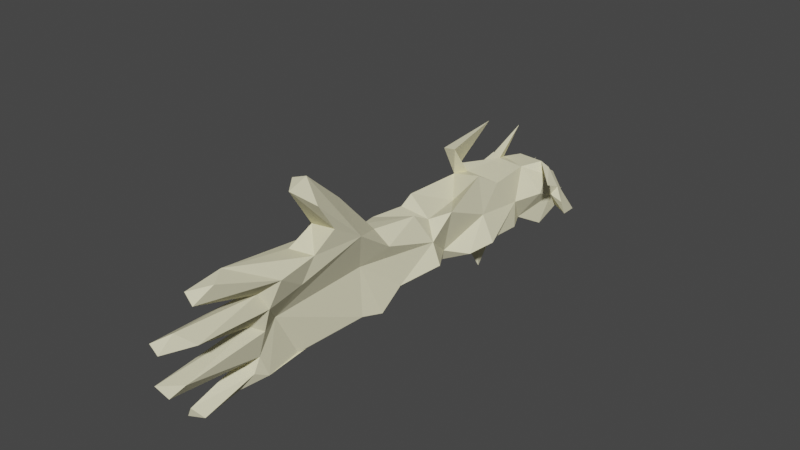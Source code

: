 # Source: nadepile.blend  (saved by Blender 3.4.6; exported with 4.5.12 LTS)
import bpy
from mathutils import Matrix  # noqa: F401  (used for matrix-valued properties, if any)

bpy.ops.wm.read_factory_settings(use_empty=True)
scene = bpy.context.scene
scene.name = 'Scene'

# ---- collections
col_collection = bpy.data.collections.new('Collection'); scene.collection.children.link(col_collection)

# ---- materials (node trees are filled in below, after node groups)
mat_material_001 = bpy.data.materials.new('Material.001')
mat_material_001.alpha_threshold = 0.0
mat_material_001.use_transparent_shadow = False
mat_material_001.diffuse_color = (0.8, 0.7606, 0.5268, 1.0)
mat_material_001.roughness = 0.5
mat_material_001.specular_intensity = 0.0
mat_material_001.line_color = (0.0, 0.0, 0.0, 1.0)
mat_material_002 = bpy.data.materials.new('Material.002')
mat_material_002.alpha_threshold = 0.0
mat_material_002.use_transparent_shadow = False
mat_material_002.roughness = 0.5
mat_material_002.line_color = (0.0, 0.0, 0.0, 1.0)

# ---- material node trees

# ---- world
world_world = bpy.data.worlds.new('World'); scene.world = world_world
world_world.use_nodes = True; world_world.node_tree.nodes.clear()
_N = world_world.node_tree.nodes; _L = world_world.node_tree.links
n0 = _N.new('ShaderNodeOutputWorld'); n0.name = 'World Output'; n0.location = (300, 300)
n1 = _N.new('ShaderNodeBackground'); n1.name = 'Background'; n1.location = (10, 300)
n1.inputs[0].default_value = (0.05088, 0.05088, 0.05088, 1.0)
_L.new(n1.outputs[0], n0.inputs[0])
n0.is_active_output = True
world_world.color = (0.05088, 0.05088, 0.05088)
world_world.use_sun_shadow = False
world_world.sun_shadow_jitter_overblur = 0.0

# ---- meshes
me_cube = bpy.data.meshes.new('Cube')
me_cube.from_pydata([(-11.71, -0.2914, -0.5829), (-11.66, -0.4112, 0.3361), (-11.17, -0.4579, -1.082), (-11.29, -0.7241, -0.7324), (-10.7, -0.5733, -0.358), (-10.94, 0.1385, -1.162), (-10.7, -0.5835, -1.863), (-11.11, -0.7743, -1.162), (-10.18, -0.7836, -1.777), (-9.331, -0.4936, -0.3821), (-8.346, 0.1603, -0.6895), (-8.47, -0.9968, -0.1608), (-6.716, -0.5718, -0.5277), (-6.105, -0.3407, -0.1179), (-5.401, -0.7442, -0.04904), (-5.759, 0.06249, -0.6769), (-3.926, -0.4788, -0.3718), (-2.615, -1.449, -0.2934), (-0.8691, -3.174, -0.07822), (-12.09, -0.02111, 0.2388), (-11.19, -0.2821, 0.6891), (-11.32, -1.445, 0.4653), (-10.8, -0.3973, 0.5958), (-10.65, -0.01942, 1.066), (-9.138, -0.5813, 1.075), (-9.867, -2.058, 0.7477), (-8.359, -1.508, 0.8739), (-8.492, -1.261, 1.382), (-9.012, -0.5411, 0.6617), (-8.688, -0.424, 0.9402), (-7.701, -0.2254, 0.1451), (-8.096, -0.2856, 1.023), (-6.469, -0.5546, 0.9669), (-4.759, -0.3603, 1.059), (-4.016, -0.5988, 0.8078), (-3.817, -0.8479, 0.2083), (-3.278, -1.294, 0.9284), (-2.357, -1.405, 1.183), (-2.576, -0.942, 1.627), (-2.308, -2.541, 0.4276), (-2.761, -0.4202, 1.332), (-1.66, -1.722, 0.7989), (-1.604, -2.097, -0.1295), (-1.046, -1.323, 0.03209), (-1.853, -0.8163, 1.283), (-0.7726, -3.976, 0.3585), (-0.7478, -3.671, 0.8482), (-0.6536, -0.4669, 0.04465), (-0.3231, -3.562, 0.5288), (-0.7507, -1.281, 0.7637), (0.4363, -0.2785, 0.9394), (-13.79, 1.655, -0.3365), (-12.17, -0.006391, -0.6887), (-12.65, 1.11, -0.4546), (-11.94, 1.366, -0.4479), (-12.08, 0.3934, 0.4769), (-12.35, 1.107, -1.704), (-11.76, 1.007, -1.768), (-12.04, 0.9543, -0.01785), (-11.88, 0.2292, -1.192), (-12.13, 0.4803, -1.219), (-11.94, 1.422, 0.0482), (-11.6, 0.4992, -1.636), (-11.52, 0.3747, -1.217), (-11.87, 0.9563, -1.271), (-11.39, 1.627, -1.101), (-11.33, 1.808, -0.3156), (-10.25, 0.4663, -0.6743), (-10.75, 1.355, -0.5986), (-10.77, 2.208, 0.02501), (-10.2, 1.373, -0.8713), (-10.27, 1.705, -0.08024), (-8.852, 1.258, -0.887), (-8.831, 1.665, -0.3996), (-8.921, 2.654, -0.54), (-8.274, 0.8918, -1.308), (-7.681, 1.413, -0.2247), (-8.646, 1.766, 0.09314), (-7.422, 1.103, -1.056), (-6.882, 1.662, -0.1477), (-6.796, 1.032, -0.4427), (-6.223, 1.494, 0.09323), (-6.316, 1.779, -0.1664), (-6.287, 1.752, -0.1307), (-6.204, 1.686, 0.05384), (-6.242, 1.735, -0.1147), (-5.96, 1.605, -0.02295), (-6.135, 1.748, -0.1911), (-5.759, 0.7329, -1.086), (-4.505, 1.204, -0.5946), (-4.341, 2.171, -0.2478), (-3.754, 1.905, -0.6185), (-3.145, 0.1561, 0.03043), (-3.104, 1.862, -0.3633), (-12.7, 0.2564, 0.4028), (-13.16, 2.394, 0.4558), (-12.31, 2.209, 0.1545), (-11.83, 0.2267, 1.591), (-11.85, 0.8826, 0.8008), (-11.99, 0.9649, 0.479), (-11.59, 1.689, 0.4824), (-11.44, 1.788, 0.7732), (-11.62, 2.354, 0.7785), (-11.71, 0.5436, 1.164), (-11.38, 0.5015, 1.263), (-11.81, 0.7484, 1.517), (-11.4, 0.6111, 1.756), (-11.64, 2.411, 0.3723), (-11.35, 1.249, 0.9288), (-11.06, 1.826, 0.5233), (-10.91, 2.371, 0.3455), (-9.44, 1.321, 1.086), (-10.55, 1.724, 0.4644), (-9.446, 1.801, 0.6691), (-10.53, 0.8757, 0.8624), (-8.835, 0.6281, 1.282), (-9.25, 2.034, 1.59), (-8.973, 0.5045, 1.582), (-9.046, 1.71, 1.158), (-8.703, 1.995, 1.336), (-8.306, 1.677, 2.041), (-8.433, 1.72, 1.081), (-8.542, 1.948, 0.8608), (-6.97, 1.735, 0.3594), (-7.413, 2.134, 0.6318), (-7.176, 0.9009, 0.8643), (-6.299, 1.013, 1.334), (-5.716, 2.083, 0.8756), (-5.995, -0.3022, 0.9215), (-4.39, 1.999, 0.7284), (-3.153, 0.4334, 1.322), (-3.172, 1.972, 0.9065), (-3.0, 2.251, 0.1792), (-2.14, 2.395, 0.756), (-0.09985, 0.7137, 0.4597), (-2.518, 1.485, 1.262), (-0.9673, 0.2262, 1.39), (-0.8239, 2.304, 0.1089), (0.2741, 1.408, 1.034), (0.4681, 2.324, -0.02295), (0.8082, -0.947, 0.8716), (0.3132, -1.213, -0.06346), (0.5062, -0.1413, 0.1223), (0.7592, -0.6465, 0.3923), (2.424, -1.959, 0.3038), (1.808, -1.91, 0.7431), (3.053, -1.506, 0.3885), (2.994, -1.712, 0.7895), (3.192, -0.5413, -0.03193), (4.159, -0.4305, 0.4085), (3.652, -0.9119, 0.429), (4.098, -0.5397, 0.8259), (0.5111, 0.7579, 0.2306), (0.5097, 0.796, 0.8864), (0.703, 1.586, 0.1863), (-0.059, 1.949, 1.233), (0.2706, 2.239, 1.012), (0.8957, 0.5346, 0.4884), (1.283, 2.651, 0.325), (0.985, 1.796, 0.5984), (0.9411, 2.08, 0.1192), (2.645, 2.782, 0.2404), (3.846, 1.297, 0.3373), (2.883, 2.5, 0.5922), (2.871, 2.895, 0.7036), (4.004, 1.01, 0.7513), (3.475, 0.819, 0.08949)], [], [(0, 2, 7), (91, 92, 89), (23, 29, 114), (13, 12, 15), (15, 80, 88), (159, 160, 163), (29, 26, 28), (8, 3, 7), (118, 116, 122), (23, 24, 29), (154, 162, 166), (83, 82, 84), (50, 157, 153), (62, 57, 63), (0, 3, 1), (109, 66, 100), (87, 85, 84), (104, 97, 103), (144, 145, 141), (4, 1, 3), (164, 163, 161), (2, 0, 52), (60, 59, 52), (44, 140, 136), (54, 51, 61), (18, 48, 45), (73, 68, 71), (67, 70, 72), (92, 91, 93), (77, 76, 73), (84, 85, 83), (87, 84, 86), (143, 141, 142), (90, 89, 81), (155, 156, 133), (64, 60, 58), (77, 73, 74), (99, 94, 98), (20, 103, 19), (140, 147, 146), (31, 114, 29), (133, 131, 135), (89, 90, 91), (100, 65, 54), (65, 63, 64), (117, 115, 121), (123, 124, 121), (81, 85, 86), (64, 57, 56), (13, 33, 128), (24, 28, 26), (11, 28, 9), (60, 64, 56), (77, 113, 122), (90, 86, 129), (148, 150, 143), (108, 20, 114), (135, 131, 129), (5, 68, 67), (65, 66, 68), (83, 82, 85), (111, 121, 118), (159, 154, 160), (32, 128, 125), (22, 20, 4), (24, 23, 22), (24, 22, 28), (29, 30, 32), (86, 82, 87), (158, 161, 160), (149, 157, 151), (49, 43, 145), (5, 59, 63), (12, 13, 30), (164, 161, 158), (86, 85, 82), (61, 99, 100), (98, 108, 100), (115, 111, 114), (126, 125, 128), (19, 52, 1), (50, 151, 157), (108, 106, 104), (26, 27, 25), (92, 16, 15), (112, 71, 69), (119, 118, 121), (104, 20, 108), (72, 79, 75), (129, 128, 33), (107, 100, 96), (30, 29, 11), (105, 98, 103), (50, 140, 143), (148, 149, 150), (149, 151, 150), (109, 110, 66), (44, 41, 49), (94, 55, 98), (124, 77, 122), (7, 3, 0), (4, 20, 1), (108, 101, 100), (10, 78, 80), (157, 152, 166), (15, 89, 92), (44, 136, 40), (40, 136, 130), (130, 136, 135), (136, 138, 155), (155, 135, 136), (38, 37, 44), (57, 62, 56), (69, 71, 68), (90, 129, 132), (129, 131, 132), (142, 134, 152), (74, 73, 71), (134, 139, 154), (131, 133, 132), (72, 70, 73), (73, 70, 68), (73, 76, 72), (76, 79, 72), (67, 4, 5), (4, 2, 5), (55, 94, 99), (122, 113, 118), (32, 31, 29), (141, 146, 144), (7, 6, 8), (137, 139, 134), (33, 13, 14), (46, 37, 36), (35, 14, 16), (34, 33, 14), (82, 79, 84), (67, 9, 4), (79, 124, 123), (153, 136, 50), (147, 144, 146), (38, 44, 40), (4, 9, 22), (132, 137, 93), (87, 83, 85), (113, 112, 114), (111, 113, 114), (145, 43, 141), (51, 54, 53), (17, 43, 42), (59, 2, 52), (2, 4, 3), (37, 46, 41), (37, 41, 44), (44, 145, 140), (147, 140, 145), (22, 21, 20), (30, 13, 32), (65, 100, 66), (125, 115, 32), (82, 83, 81), (81, 79, 82), (10, 11, 9), (67, 68, 70), (10, 9, 67), (46, 39, 45), (61, 51, 58), (83, 87, 82), (128, 32, 13), (148, 143, 142), (154, 166, 152), (71, 112, 77), (164, 133, 156), (156, 163, 164), (148, 142, 157), (157, 149, 148), (97, 105, 103), (90, 132, 91), (60, 52, 58), (52, 19, 55), (55, 99, 58), (55, 58, 52), (54, 64, 58), (78, 10, 75), (75, 67, 72), (127, 126, 129), (34, 36, 40), (130, 129, 34), (34, 40, 130), (165, 157, 166), (112, 69, 109), (129, 86, 127), (20, 104, 103), (107, 109, 100), (21, 23, 20), (98, 105, 108), (42, 18, 17), (50, 150, 151), (135, 155, 133), (29, 24, 27), (156, 155, 138), (117, 111, 115), (49, 41, 43), (23, 21, 22), (125, 123, 115), (54, 61, 100), (81, 83, 85), (36, 37, 38), (11, 12, 30), (84, 79, 123), (125, 126, 123), (126, 127, 123), (25, 27, 24), (92, 134, 17), (134, 47, 17), (142, 152, 157), (47, 142, 141), (160, 139, 158), (110, 109, 69), (119, 120, 118), (35, 16, 17), (132, 158, 139), (139, 160, 154), (63, 65, 68), (135, 129, 130), (77, 112, 113), (39, 35, 17), (99, 61, 58), (39, 46, 36), (45, 39, 17), (45, 17, 18), (127, 84, 123), (105, 97, 106), (102, 109, 107), (5, 63, 68), (46, 45, 48), (120, 119, 116), (119, 122, 116), (106, 97, 104), (156, 138, 159), (64, 54, 65), (86, 84, 127), (79, 81, 80), (111, 117, 121), (92, 93, 134), (93, 137, 134), (41, 42, 43), (17, 16, 92), (138, 136, 153), (115, 123, 121), (40, 36, 38), (80, 81, 88), (81, 89, 88), (138, 153, 165), (111, 118, 113), (17, 47, 43), (59, 62, 63), (147, 145, 144), (64, 63, 57), (42, 41, 48), (80, 12, 10), (2, 6, 7), (22, 9, 28), (26, 25, 24), (11, 29, 28), (26, 29, 27), (143, 150, 50), (19, 1, 20), (141, 43, 47), (35, 39, 36), (143, 140, 146), (48, 41, 46), (120, 116, 118), (0, 1, 52), (34, 14, 35), (108, 114, 112), (95, 100, 101), (96, 100, 95), (15, 16, 14), (15, 14, 13), (3, 8, 2), (133, 164, 158), (124, 79, 77), (79, 76, 77), (136, 140, 50), (138, 165, 162), (159, 138, 162), (2, 8, 6), (100, 99, 98), (109, 101, 112), (108, 112, 101), (109, 102, 101), (159, 162, 154), (103, 98, 55), (19, 103, 55), (47, 134, 142), (80, 15, 12), (12, 11, 10), (36, 34, 35), (59, 60, 62), (60, 56, 62), (33, 34, 129), (101, 102, 95), (158, 132, 133), (10, 67, 75), (66, 110, 69), (79, 78, 75), (95, 107, 96), (78, 79, 80), (88, 89, 15), (49, 145, 44), (122, 119, 121), (114, 31, 115), (32, 115, 31), (69, 68, 66), (105, 106, 108), (23, 114, 20), (74, 71, 77), (54, 58, 53), (134, 154, 152), (143, 146, 141), (157, 165, 153), (165, 166, 162), (53, 58, 51), (86, 90, 81), (129, 126, 128), (59, 5, 2), (95, 102, 107), (160, 161, 163), (42, 48, 18), (156, 159, 163), (93, 91, 132), (137, 132, 139), (124, 122, 121)])
_uv = me_cube.uv_layers.new(name='UVMap')
_uv.uv.foreach_set('vector', [0.9603, 0.4759, 0.9535, 0.4598, 0.9603, 0.451, 0.4961, 0.1029, 0.4323, 0.1185, 0.4753, 0.074, 0.1682, 0.5312, 0.1508, 0.465, 0.1992, 0.5256, 0.3342, 0.8658, 0.35, 0.8521, 0.35, 0.8874, 0.1911, 0.81, 0.1911, 0.8517, 0.1733, 0.8221, 0.7891, 0.3496, 0.7729, 0.3417, 0.7822, 0.299, 0.01914, 0.6842, 0.05806, 0.6819, 0.02076, 0.6968, 0.5025, 0.4656, 0.454, 0.4467, 0.4702, 0.4463, 0.9632, 0.6896, 0.9504, 0.6858, 0.9632, 0.6714, 0.1682, 0.5312, 0.1453, 0.48, 0.1508, 0.465, 0.4643, 0.2578, 0.44, 0.3651, 0.4245, 0.3482, 0.5598, 0.1831, 0.5586, 0.1822, 0.5663, 0.1857, 0.1353, 0.1469, 0.1529, 0.1275, 0.1719, 0.1417, 0.8904, 0.1134, 0.8881, 0.09985, 0.9043, 0.1171, 0.4413, 0.4292, 0.454, 0.4467, 0.4151, 0.4447, 0.2782, 0.8937, 0.2959, 0.8687, 0.2959, 0.8958, 0.5579, 0.1885, 0.5604, 0.1847, 0.5663, 0.1857, 0.1901, 0.9165, 0.1761, 0.9195, 0.1865, 0.907, 0.6625, 0.2939, 0.6758, 0.3141, 0.6405, 0.3651, 0.4483, 0.4629, 0.4151, 0.4447, 0.454, 0.4467, 0.4995, 0.3404, 0.4872, 0.3383, 0.4969, 0.3302, 0.5461, 0.6129, 0.5663, 0.5972, 0.5851, 0.6047, 0.5943, 0.6236, 0.5796, 0.621, 0.5851, 0.6047, 0.1207, 0.2268, 0.1105, 0.1353, 0.1553, 0.1897, 0.439, 0.6537, 0.4645, 0.5961, 0.4525, 0.6604, 0.307, 0.1809, 0.2907, 0.2004, 0.2807, 0.1836, 0.6807, 0.6058, 0.6691, 0.541, 0.6882, 0.555, 0.3256, 0.4654, 0.3572, 0.467, 0.3523, 0.5136, 0.4323, 0.1185, 0.4961, 0.1029, 0.4884, 0.1385, 0.6964, 0.6124, 0.6895, 0.645, 0.6807, 0.6058, 0.5663, 0.1857, 0.5604, 0.1847, 0.5598, 0.1831, 0.5579, 0.1885, 0.5663, 0.1857, 0.5638, 0.1942, 0.3878, 0.2498, 0.3695, 0.2306, 0.4055, 0.2429, 0.5078, 0.0855, 0.4753, 0.074, 0.4927, 0.01914, 0.213, 0.1593, 0.2225, 0.1466, 0.2335, 0.2305, 0.9104, 0.5851, 0.9041, 0.5792, 0.9104, 0.541, 0.6651, 0.9196, 0.65, 0.9158, 0.6651, 0.8901, 0.2024, 0.5826, 0.1867, 0.6272, 0.2025, 0.5717, 0.5568, 0.5524, 0.5912, 0.541, 0.5859, 0.5707, 0.1105, 0.1353, 0.07904, 0.06111, 0.09302, 0.06647, 0.1555, 0.4425, 0.1992, 0.5256, 0.1508, 0.465, 0.2335, 0.2305, 0.221, 0.2671, 0.2021, 0.2446, 0.4753, 0.074, 0.5078, 0.0855, 0.4961, 0.1029, 0.4645, 0.6751, 0.41, 0.6657, 0.439, 0.6537, 0.3662, 0.4267, 0.3233, 0.4193, 0.3439, 0.4071, 0.866, 0.5004, 0.8582, 0.4864, 0.866, 0.451, 0.2207, 0.401, 0.2362, 0.4147, 0.2238, 0.4503, 0.3586, 0.6089, 0.3671, 0.6075, 0.3624, 0.6176, 0.8543, 0.9294, 0.8697, 0.9207, 0.8697, 0.9424, 0.6749, 0.02012, 0.6396, 0.06012, 0.6409, 0.02696, 0.4214, 0.5203, 0.436, 0.517, 0.4416, 0.5425, 0.4688, 0.526, 0.436, 0.517, 0.4653, 0.4943, 0.3358, 0.9283, 0.3504, 0.9257, 0.3504, 0.9453, 0.5636, 0.1001, 0.5857, 0.07468, 0.5918, 0.1036, 0.5586, 0.2517, 0.5638, 0.1942, 0.591, 0.2433, 0.7347, 0.5584, 0.7542, 0.541, 0.7426, 0.6262, 0.2104, 0.5534, 0.1602, 0.5508, 0.1992, 0.5256, 0.2021, 0.2446, 0.221, 0.2671, 0.2224, 0.3124, 0.3147, 0.4393, 0.3563, 0.4501, 0.3256, 0.4654, 0.41, 0.6657, 0.4328, 0.6761, 0.4156, 0.6921, 0.9604, 0.244, 0.9596, 0.2457, 0.9605, 0.2424, 0.2122, 0.4862, 0.2238, 0.4503, 0.2248, 0.4715, 0.7891, 0.3496, 0.7756, 0.3608, 0.7729, 0.3417, 0.142, 0.3886, 0.1499, 0.3685, 0.1926, 0.4088, 0.4153, 0.4694, 0.407, 0.4594, 0.4483, 0.4629, 0.1453, 0.48, 0.1682, 0.5312, 0.1557, 0.5384, 0.4214, 0.5203, 0.4153, 0.4694, 0.436, 0.517, 0.3122, 0.6601, 0.3232, 0.6962, 0.2789, 0.7129, 0.9605, 0.2314, 0.9596, 0.2457, 0.957, 0.2406, 0.4985, 0.2832, 0.4969, 0.3302, 0.4804, 0.268, 0.7205, 0.4104, 0.7205, 0.2984, 0.7346, 0.4096, 0.6667, 0.3972, 0.6418, 0.4006, 0.6758, 0.3141, 0.3147, 0.4393, 0.3185, 0.4066, 0.3233, 0.4193, 0.3232, 0.7384, 0.3063, 0.7406, 0.3232, 0.6962, 0.6013, 0.5027, 0.5848, 0.4953, 0.5859, 0.4476, 0.9605, 0.2314, 0.9605, 0.2424, 0.9596, 0.2457, 0.9486, 0.5601, 0.9556, 0.541, 0.9556, 0.5678, 0.2025, 0.5717, 0.2104, 0.5534, 0.2251, 0.5648, 0.1878, 0.4661, 0.2122, 0.4862, 0.1992, 0.5256, 0.1941, 0.3768, 0.1926, 0.4088, 0.1499, 0.3685, 0.4086, 0.4252, 0.4376, 0.4066, 0.4151, 0.4447, 0.1353, 0.1469, 0.1174, 0.02, 0.1529, 0.1275, 0.856, 0.7115, 0.8486, 0.6828, 0.8641, 0.6911, 0.1088, 0.4488, 0.12, 0.4586, 0.09567, 0.5093, 0.4323, 0.1185, 0.4161, 0.0869, 0.4416, 0.02535, 0.5744, 0.03331, 0.5567, 0.04423, 0.5603, 0.02737, 0.2339, 0.4586, 0.2248, 0.4715, 0.2238, 0.4503, 0.5428, 0.8406, 0.5603, 0.8153, 0.5603, 0.8571, 0.6633, 0.6058, 0.6936, 0.674, 0.65, 0.6252, 0.2224, 0.3124, 0.1499, 0.3685, 0.1432, 0.3272, 0.7347, 0.8199, 0.753, 0.8069, 0.753, 0.8373, 0.8798, 0.8048, 0.8568, 0.8048, 0.8572, 0.7756, 0.1733, 0.9082, 0.1901, 0.89, 0.1865, 0.907, 0.9486, 0.6099, 0.9597, 0.6061, 0.9525, 0.6237, 0.3796, 0.3327, 0.3771, 0.3662, 0.3644, 0.3487, 0.2902, 0.9551, 0.2765, 0.9537, 0.2902, 0.9357, 0.9634, 0.8659, 0.9555, 0.8615, 0.9634, 0.8431, 0.1207, 0.2268, 0.08906, 0.223, 0.1024, 0.1904, 0.1867, 0.6272, 0.1861, 0.5811, 0.2025, 0.5717, 0.5854, 0.1435, 0.5636, 0.1001, 0.5918, 0.1036, 0.4702, 0.4463, 0.454, 0.4467, 0.4413, 0.4292, 0.4483, 0.4629, 0.407, 0.4594, 0.4151, 0.4447, 0.2104, 0.5534, 0.2331, 0.5554, 0.2251, 0.5648, 0.2959, 0.8305, 0.2781, 0.7881, 0.2959, 0.7789, 0.4281, 0.2586, 0.4365, 0.2476, 0.4245, 0.3482, 0.4416, 0.02535, 0.4753, 0.074, 0.4323, 0.1185, 0.1207, 0.2268, 0.1553, 0.1897, 0.1365, 0.2574, 0.1365, 0.2574, 0.1553, 0.1897, 0.1666, 0.272, 0.1666, 0.272, 0.1553, 0.1897, 0.2021, 0.2446, 0.1553, 0.1897, 0.1911, 0.1477, 0.213, 0.1593, 0.213, 0.1593, 0.2021, 0.2446, 0.1553, 0.1897, 0.1178, 0.2517, 0.1014, 0.2459, 0.1207, 0.2268, 0.9043, 0.4663, 0.9152, 0.451, 0.912, 0.4834, 0.4882, 0.8624, 0.4642, 0.8667, 0.4643, 0.8463, 0.5586, 0.2517, 0.591, 0.2433, 0.5747, 0.2981, 0.591, 0.2433, 0.6, 0.2907, 0.5747, 0.2981, 0.4055, 0.2429, 0.4354, 0.2265, 0.4365, 0.2476, 0.65, 0.7199, 0.6844, 0.7152, 0.6844, 0.7637, 0.4354, 0.2265, 0.4911, 0.2523, 0.4643, 0.2578, 0.6, 0.2907, 0.5965, 0.3274, 0.5747, 0.2981, 0.6633, 0.6058, 0.6604, 0.5591, 0.6807, 0.6058, 0.6807, 0.6058, 0.6604, 0.5591, 0.6691, 0.541, 0.6807, 0.6058, 0.6895, 0.645, 0.6633, 0.6058, 0.6895, 0.645, 0.6936, 0.674, 0.6633, 0.6058, 0.8185, 0.7756, 0.8185, 0.8164, 0.7983, 0.7916, 0.8185, 0.8164, 0.7949, 0.8138, 0.7983, 0.7916, 0.9304, 0.387, 0.9412, 0.3697, 0.9412, 0.3987, 0.5918, 0.1036, 0.5857, 0.07468, 0.6013, 0.08533, 0.142, 0.3886, 0.1555, 0.4425, 0.1508, 0.465, 0.3695, 0.2306, 0.342, 0.3245, 0.3338, 0.3012, 0.4702, 0.4463, 0.4965, 0.4429, 0.5025, 0.4656, 0.4962, 0.2084, 0.4911, 0.2523, 0.4354, 0.2265, 0.6396, 0.06012, 0.6749, 0.02012, 0.6751, 0.04817, 0.01914, 0.1956, 0.1014, 0.2459, 0.1064, 0.2792, 0.6702, 0.09462, 0.6751, 0.04817, 0.6959, 0.0683, 0.6511, 0.08473, 0.6396, 0.06012, 0.6751, 0.04817, 0.5586, 0.1822, 0.5601, 0.1664, 0.5663, 0.1857, 0.3256, 0.4654, 0.2914, 0.4979, 0.2896, 0.4506, 0.5601, 0.1664, 0.5854, 0.1435, 0.5829, 0.1743, 0.1719, 0.1417, 0.1553, 0.1897, 0.1353, 0.1469, 0.4792, 0.9064, 0.4792, 0.929, 0.465, 0.9124, 0.1178, 0.2517, 0.1207, 0.2268, 0.1365, 0.2574, 0.4483, 0.4629, 0.4653, 0.4943, 0.4153, 0.4694, 0.5078, 0.1557, 0.4962, 0.2084, 0.4884, 0.1385, 0.5579, 0.1885, 0.5598, 0.1831, 0.5604, 0.1847, 0.2293, 0.4835, 0.2313, 0.5312, 0.1992, 0.5256, 0.2122, 0.4862, 0.2293, 0.4835, 0.1992, 0.5256, 0.6758, 0.3141, 0.6418, 0.4006, 0.6405, 0.3651, 0.8009, 0.7373, 0.7961, 0.6739, 0.8103, 0.6949, 0.3746, 0.1279, 0.3727, 0.1789, 0.3476, 0.1604, 0.5796, 0.621, 0.5461, 0.6129, 0.5851, 0.6047, 0.7949, 0.8138, 0.8185, 0.8164, 0.8039, 0.8267, 0.1014, 0.2459, 0.01914, 0.1956, 0.08906, 0.223, 0.1014, 0.2459, 0.08906, 0.223, 0.1207, 0.2268, 0.1207, 0.2268, 0.07481, 0.1029, 0.1105, 0.1353, 0.07904, 0.06111, 0.1105, 0.1353, 0.07481, 0.1029, 0.8568, 0.8824, 0.8646, 0.8431, 0.8697, 0.8824, 0.3232, 0.6962, 0.3063, 0.7406, 0.2789, 0.7129, 0.41, 0.6657, 0.4645, 0.6751, 0.4328, 0.6761, 0.1926, 0.4088, 0.1878, 0.4661, 0.142, 0.3886, 0.3687, 0.6048, 0.3677, 0.6059, 0.3586, 0.6089, 0.3586, 0.6089, 0.3646, 0.586, 0.3687, 0.6048, 0.3136, 0.5311, 0.2781, 0.523, 0.2914, 0.4979, 0.3256, 0.4654, 0.3563, 0.4501, 0.3572, 0.467, 0.3136, 0.5311, 0.2914, 0.4979, 0.3256, 0.4654, 0.6607, 0.2405, 0.6698, 0.1724, 0.6753, 0.2444, 0.7924, 0.6045, 0.8089, 0.541, 0.8089, 0.6073, 0.5598, 0.1831, 0.5579, 0.1885, 0.5586, 0.1822, 0.8658, 0.5758, 0.8487, 0.5771, 0.8658, 0.541, 0.3796, 0.3327, 0.3878, 0.2498, 0.4055, 0.2429, 0.4643, 0.2578, 0.4245, 0.3482, 0.4365, 0.2476, 0.5567, 0.04423, 0.5744, 0.03331, 0.5636, 0.1001, 0.2398, 0.05517, 0.2335, 0.2305, 0.2225, 0.1466, 0.2225, 0.1466, 0.226, 0.0609, 0.2398, 0.05517, 0.3796, 0.3327, 0.4055, 0.2429, 0.4281, 0.2586, 0.4281, 0.2586, 0.3771, 0.3662, 0.3796, 0.3327, 0.1761, 0.9195, 0.1733, 0.9082, 0.1865, 0.907, 0.5586, 0.2517, 0.5747, 0.2981, 0.5461, 0.2722, 0.5943, 0.6236, 0.5851, 0.6047, 0.6041, 0.5843, 0.5851, 0.6047, 0.5859, 0.5707, 0.5952, 0.5645, 0.5952, 0.5645, 0.6026, 0.5727, 0.6041, 0.5843, 0.5952, 0.5645, 0.6041, 0.5843, 0.5851, 0.6047, 0.3615, 0.6907, 0.3682, 0.659, 0.3682, 0.7031, 0.346, 0.5623, 0.3136, 0.5311, 0.339, 0.531, 0.339, 0.531, 0.3256, 0.4654, 0.3523, 0.5136, 0.2306, 0.3553, 0.1941, 0.3768, 0.2224, 0.3124, 0.1334, 0.3024, 0.1064, 0.2792, 0.1365, 0.2574, 0.1666, 0.272, 0.2224, 0.3124, 0.1334, 0.3024, 0.1334, 0.3024, 0.1365, 0.2574, 0.1666, 0.272, 0.1901, 0.6774, 0.1759, 0.7557, 0.1733, 0.6819, 0.5744, 0.03331, 0.5603, 0.02737, 0.5714, 0.01914, 0.591, 0.2433, 0.5638, 0.1942, 0.5959, 0.2022, 0.9187, 0.2007, 0.9097, 0.174, 0.9187, 0.1667, 0.7347, 0.8199, 0.7447, 0.7932, 0.753, 0.8069, 0.121, 0.559, 0.1682, 0.5312, 0.1602, 0.5508, 0.7951, 0.8974, 0.7979, 0.8727, 0.8116, 0.8891, 0.3476, 0.1604, 0.307, 0.1809, 0.3746, 0.1279, 0.1353, 0.1469, 0.1057, 0.03706, 0.1174, 0.02, 0.2021, 0.2446, 0.213, 0.1593, 0.2335, 0.2305, 0.1508, 0.465, 0.1453, 0.48, 0.12, 0.4586, 0.4151, 0.9341, 0.404, 0.9192, 0.4151, 0.9044, 0.7483, 0.8756, 0.7483, 0.9112, 0.7366, 0.8819, 0.8763, 0.3928, 0.8922, 0.3697, 0.8922, 0.4049, 0.113, 0.785, 0.1096, 0.8436, 0.1019, 0.8037, 0.1926, 0.4088, 0.2207, 0.401, 0.1878, 0.4661, 0.439, 0.6537, 0.4525, 0.6604, 0.4645, 0.6751, 0.3586, 0.6089, 0.3677, 0.6059, 0.3671, 0.6075, 0.04064, 0.9004, 0.01914, 0.8776, 0.04064, 0.8741, 0.426, 0.7304, 0.426, 0.7949, 0.407, 0.7652, 0.5663, 0.1857, 0.5601, 0.1664, 0.5829, 0.1743, 0.1926, 0.4088, 0.1941, 0.3768, 0.2207, 0.401, 0.1941, 0.3768, 0.2306, 0.3553, 0.2207, 0.401, 0.09567, 0.5093, 0.12, 0.4586, 0.1453, 0.48, 0.4323, 0.1185, 0.4354, 0.2265, 0.3746, 0.1279, 0.4354, 0.2265, 0.3996, 0.2012, 0.3746, 0.1279, 0.4055, 0.2429, 0.4365, 0.2476, 0.4281, 0.2586, 0.3996, 0.2012, 0.4055, 0.2429, 0.3695, 0.2306, 0.4804, 0.268, 0.4911, 0.2523, 0.4985, 0.2832, 0.6637, 0.802, 0.6637, 0.8518, 0.65, 0.8448, 0.8881, 0.04867, 0.8977, 0.01914, 0.8977, 0.06157, 0.426, 0.8661, 0.404, 0.8605, 0.426, 0.8331, 0.5747, 0.2981, 0.5859, 0.4476, 0.5724, 0.4192, 0.4911, 0.2523, 0.4804, 0.268, 0.4643, 0.2578, 0.3233, 0.4193, 0.3662, 0.4267, 0.3563, 0.4501, 0.2021, 0.2446, 0.2224, 0.3124, 0.1666, 0.272, 0.5636, 0.1001, 0.5744, 0.03331, 0.5857, 0.07468, 0.6698, 0.1724, 0.6702, 0.09462, 0.696, 0.1524, 0.6026, 0.5727, 0.6117, 0.5842, 0.6041, 0.5843, 0.6698, 0.1724, 0.6607, 0.2405, 0.6495, 0.1202, 0.6753, 0.2444, 0.6698, 0.1724, 0.696, 0.1524, 0.2807, 0.1836, 0.3746, 0.1279, 0.307, 0.1809, 0.5959, 0.2022, 0.5663, 0.1857, 0.5829, 0.1743, 0.9439, 0.1122, 0.9562, 0.09985, 0.9562, 0.12, 0.4807, 0.7852, 0.4716, 0.7992, 0.467, 0.7818, 0.3147, 0.4393, 0.3233, 0.4193, 0.3563, 0.4501, 0.01914, 0.9484, 0.03225, 0.9387, 0.03225, 0.9572, 0.7503, 0.451, 0.7384, 0.4889, 0.7197, 0.4877, 0.7384, 0.4889, 0.7501, 0.5019, 0.7197, 0.4877, 0.8486, 0.6828, 0.8641, 0.6714, 0.8641, 0.6911, 0.2225, 0.1466, 0.1911, 0.1477, 0.2058, 0.1234, 0.4087, 0.6445, 0.439, 0.6537, 0.41, 0.6657, 0.5638, 0.1942, 0.5663, 0.1857, 0.5959, 0.2022, 0.3646, 0.586, 0.3586, 0.6089, 0.3429, 0.5862, 0.2122, 0.4862, 0.1824, 0.471, 0.2238, 0.4503, 0.4323, 0.1185, 0.4884, 0.1385, 0.4354, 0.2265, 0.4884, 0.1385, 0.4962, 0.2084, 0.4354, 0.2265, 0.362, 0.8139, 0.3342, 0.7931, 0.362, 0.7789, 0.3746, 0.1279, 0.4161, 0.0869, 0.4323, 0.1185, 0.1911, 0.1477, 0.1553, 0.1897, 0.1719, 0.1417, 0.1878, 0.4661, 0.2207, 0.401, 0.2238, 0.4503, 0.1365, 0.2574, 0.1064, 0.2792, 0.1178, 0.2517, 0.1102, 0.6774, 0.135, 0.6825, 0.1019, 0.7123, 0.135, 0.6825, 0.135, 0.7468, 0.1019, 0.7123, 0.1911, 0.1477, 0.1719, 0.1417, 0.1704, 0.02124, 0.2122, 0.4862, 0.2248, 0.4715, 0.2293, 0.4835, 0.3746, 0.1279, 0.3996, 0.2012, 0.3727, 0.1789, 0.9054, 0.1274, 0.8904, 0.1134, 0.9043, 0.1171, 0.6791, 0.2863, 0.6758, 0.3141, 0.6625, 0.2939, 0.9054, 0.1043, 0.9043, 0.1171, 0.8881, 0.09985, 0.7886, 0.4606, 0.82, 0.451, 0.82, 0.4965, 0.3429, 0.5862, 0.287, 0.5878, 0.3136, 0.5311, 0.4649, 0.4391, 0.4965, 0.4429, 0.4702, 0.4463, 0.4153, 0.4694, 0.4653, 0.4943, 0.436, 0.517, 0.05806, 0.6819, 0.06363, 0.7395, 0.02142, 0.6997, 0.6599, 0.4781, 0.6599, 0.4989, 0.6396, 0.4848, 0.5428, 0.9194, 0.5586, 0.8954, 0.5586, 0.9223, 0.7426, 0.6262, 0.7542, 0.541, 0.7542, 0.6331, 0.5859, 0.5707, 0.5674, 0.5641, 0.5568, 0.5524, 0.3695, 0.2306, 0.3727, 0.1789, 0.3996, 0.2012, 0.6702, 0.09462, 0.6698, 0.1724, 0.6495, 0.1202, 0.7566, 0.755, 0.7347, 0.7487, 0.7539, 0.6738, 0.02218, 0.1811, 0.08906, 0.223, 0.01914, 0.1956, 0.1193, 0.9103, 0.1035, 0.8885, 0.1193, 0.8815, 0.4413, 0.4292, 0.4151, 0.4447, 0.4376, 0.4066, 0.6511, 0.08473, 0.6751, 0.04817, 0.6702, 0.09462, 0.2104, 0.5534, 0.1992, 0.5256, 0.2313, 0.5312, 0.821, 0.2274, 0.8095, 0.172, 0.821, 0.1667, 0.8053, 0.2023, 0.8095, 0.172, 0.821, 0.2274, 0.4416, 0.02535, 0.4161, 0.0869, 0.4116, 0.03651, 0.696, 0.01914, 0.6751, 0.04817, 0.6749, 0.02012, 0.9122, 0.6714, 0.9079, 0.7086, 0.9023, 0.6732, 0.5965, 0.3274, 0.6013, 0.5027, 0.5859, 0.4476, 0.5854, 0.1435, 0.5601, 0.1664, 0.5636, 0.1001, 0.8381, 0.3497, 0.8274, 0.3178, 0.8381, 0.2863, 0.1553, 0.1897, 0.1105, 0.1353, 0.1353, 0.1469, 0.5525, 0.685, 0.5603, 0.7748, 0.5461, 0.7727, 0.2058, 0.1234, 0.1911, 0.1477, 0.1822, 0.02547, 0.8715, 0.1667, 0.8715, 0.2077, 0.8592, 0.1962, 0.2251, 0.5648, 0.2024, 0.5826, 0.2025, 0.5717, 0.9795, 0.3812, 0.9809, 0.3697, 0.9809, 0.3961, 0.2104, 0.5534, 0.2313, 0.5312, 0.2331, 0.5554, 0.8003, 0.09268, 0.7867, 0.07083, 0.8033, 0.08313, 0.7343, 0.1177, 0.7484, 0.01914, 0.7484, 0.1284, 0.1901, 0.5668, 0.2025, 0.5717, 0.1861, 0.5811, 0.5859, 0.5707, 0.5912, 0.541, 0.5952, 0.5645, 0.3996, 0.2012, 0.4354, 0.2265, 0.4055, 0.2429, 0.3429, 0.5862, 0.3085, 0.6208, 0.287, 0.5878, 0.287, 0.5878, 0.2781, 0.523, 0.3136, 0.5311, 0.6495, 0.1202, 0.6511, 0.08473, 0.6702, 0.09462, 0.5796, 0.621, 0.5943, 0.6236, 0.5758, 0.6373, 0.5943, 0.6236, 0.6079, 0.6423, 0.5758, 0.6373, 0.1432, 0.3272, 0.1334, 0.3024, 0.2224, 0.3124, 0.8033, 0.08313, 0.7867, 0.07083, 0.8033, 0.01914, 0.5859, 0.4476, 0.5747, 0.2981, 0.5965, 0.3274, 0.3136, 0.5311, 0.3256, 0.4654, 0.339, 0.531, 0.6116, 0.8412, 0.5989, 0.8173, 0.6116, 0.8177, 0.6936, 0.674, 0.6609, 0.6558, 0.65, 0.6252, 0.4807, 0.7304, 0.467, 0.7818, 0.4642, 0.7569, 0.346, 0.5623, 0.3646, 0.586, 0.3429, 0.5862, 0.465, 0.02673, 0.4753, 0.074, 0.4416, 0.02535, 0.6667, 0.3972, 0.6758, 0.3141, 0.6791, 0.4399, 0.7501, 0.5019, 0.7384, 0.4889, 0.7503, 0.4937, 0.1992, 0.5256, 0.1555, 0.4425, 0.1878, 0.4661, 0.142, 0.3886, 0.1878, 0.4661, 0.1555, 0.4425, 0.4882, 0.8624, 0.4643, 0.8463, 0.4882, 0.8375, 0.7979, 0.8727, 0.8116, 0.865, 0.8116, 0.8891, 0.1682, 0.5312, 0.1992, 0.5256, 0.1602, 0.5508, 0.767, 0.1667, 0.767, 0.2237, 0.7352, 0.1773, 0.7961, 0.6739, 0.8103, 0.6714, 0.8103, 0.6949, 0.4354, 0.2265, 0.4643, 0.2578, 0.4365, 0.2476, 0.3878, 0.2498, 0.342, 0.3245, 0.3695, 0.2306, 0.1759, 0.7557, 0.1901, 0.6774, 0.1901, 0.7717, 0.7949, 0.9543, 0.8015, 0.9357, 0.8107, 0.9543, 0.5985, 0.7069, 0.6098, 0.685, 0.6098, 0.7486, 0.5028, 0.6402, 0.5049, 0.5961, 0.5049, 0.6488, 0.2224, 0.3124, 0.1941, 0.3768, 0.1499, 0.3685, 0.3185, 0.4066, 0.3147, 0.4393, 0.294, 0.4311, 0.4807, 0.7304, 0.4807, 0.7852, 0.467, 0.7818, 0.4804, 0.268, 0.4969, 0.3302, 0.4872, 0.3383, 0.7886, 0.4606, 0.82, 0.4965, 0.7952, 0.4838, 0.2225, 0.1466, 0.2058, 0.1234, 0.226, 0.0609, 0.5614, 0.3075, 0.5461, 0.2722, 0.5747, 0.2981, 0.4962, 0.2084, 0.5078, 0.1557, 0.4911, 0.2523, 0.2362, 0.4147, 0.2321, 0.454, 0.2238, 0.4503])
me_cube.materials.append(mat_material_001)
me_cube.materials.append(mat_material_002)
me_cube.use_remesh_preserve_volume = False
me_cube.use_remesh_preserve_attributes = False
me_cube.use_mirror_vertex_groups = False
me_cube.update()
me_cylinder = bpy.data.meshes.new('Cylinder')
me_cylinder.from_pydata([(0.0, 1.0, -1.0), (0.0, 1.0, 1.0), (0.1951, 0.9808, -1.0), (0.1951, 0.9808, 1.0), (0.3827, 0.9239, -1.0), (0.3827, 0.9239, 1.0), (0.5556, 0.8315, -1.0), (0.5556, 0.8315, 1.0), (0.7071, 0.7071, -1.0), (0.7071, 0.7071, 1.0), (0.8315, 0.5556, -1.0), (0.8315, 0.5556, 1.0), (0.9239, 0.3827, -1.0), (0.9239, 0.3827, 1.0), (0.9808, 0.1951, -1.0), (0.9808, 0.1951, 1.0), (1.0, 0.0, -1.0), (1.0, 0.0, 1.0), (0.9808, -0.1951, -1.0), (0.9808, -0.1951, 1.0), (0.9239, -0.3827, -1.0), (0.9239, -0.3827, 1.0), (0.8315, -0.5556, -1.0), (0.8315, -0.5556, 1.0), (0.7071, -0.7071, -1.0), (0.7071, -0.7071, 1.0), (0.5556, -0.8315, -1.0), (0.5556, -0.8315, 1.0), (0.3827, -0.9239, -1.0), (0.3827, -0.9239, 1.0), (0.1951, -0.9808, -1.0), (0.1951, -0.9808, 1.0), (0.0, -1.0, -1.0), (0.0, -1.0, 1.0), (-0.1951, -0.9808, -1.0), (-0.1951, -0.9808, 1.0), (-0.3827, -0.9239, -1.0), (-0.3827, -0.9239, 1.0), (-0.5556, -0.8315, -1.0), (-0.5556, -0.8315, 1.0), (-0.7071, -0.7071, -1.0), (-0.7071, -0.7071, 1.0), (-0.8315, -0.5556, -1.0), (-0.8315, -0.5556, 1.0), (-0.9239, -0.3827, -1.0), (-0.9239, -0.3827, 1.0), (-0.9808, -0.1951, -1.0), (-0.9808, -0.1951, 1.0), (-1.0, 0.0, -1.0), (-1.0, 0.0, 1.0), (-0.9808, 0.1951, -1.0), (-0.9808, 0.1951, 1.0), (-0.9239, 0.3827, -1.0), (-0.9239, 0.3827, 1.0), (-0.8315, 0.5556, -1.0), (-0.8315, 0.5556, 1.0), (-0.7071, 0.7071, -1.0), (-0.7071, 0.7071, 1.0), (-0.5556, 0.8315, -1.0), (-0.5556, 0.8315, 1.0), (-0.3827, 0.9239, -1.0), (-0.3827, 0.9239, 1.0), (-0.1951, 0.9808, -1.0), (-0.1951, 0.9808, 1.0)], [], [(0, 1, 3, 2), (2, 3, 5, 4), (4, 5, 7, 6), (6, 7, 9, 8), (8, 9, 11, 10), (10, 11, 13, 12), (12, 13, 15, 14), (14, 15, 17, 16), (16, 17, 19, 18), (18, 19, 21, 20), (20, 21, 23, 22), (22, 23, 25, 24), (24, 25, 27, 26), (26, 27, 29, 28), (28, 29, 31, 30), (30, 31, 33, 32), (32, 33, 35, 34), (34, 35, 37, 36), (36, 37, 39, 38), (38, 39, 41, 40), (40, 41, 43, 42), (42, 43, 45, 44), (44, 45, 47, 46), (46, 47, 49, 48), (48, 49, 51, 50), (50, 51, 53, 52), (52, 53, 55, 54), (54, 55, 57, 56), (56, 57, 59, 58), (58, 59, 61, 60), (3, 1, 63, 61, 59, 57, 55, 53, 51, 49, 47, 45, 43, 41, 39, 37, 35, 33, 31, 29, 27, 25, 23, 21, 19, 17, 15, 13, 11, 9, 7, 5), (60, 61, 63, 62), (62, 63, 1, 0), (0, 2, 4, 6, 8, 10, 12, 14, 16, 18, 20, 22, 24, 26, 28, 30, 32, 34, 36, 38, 40, 42, 44, 46, 48, 50, 52, 54, 56, 58, 60, 62)])
_uv = me_cylinder.uv_layers.new(name='UVMap')
_uv.uv.foreach_set('vector', [1.0, 0.5, 1.0, 1.0, 0.9688, 1.0, 0.9688, 0.5, 0.9688, 0.5, 0.9688, 1.0, 0.9375, 1.0, 0.9375, 0.5, 0.9375, 0.5, 0.9375, 1.0, 0.9062, 1.0, 0.9062, 0.5, 0.9062, 0.5, 0.9062, 1.0, 0.875, 1.0, 0.875, 0.5, 0.875, 0.5, 0.875, 1.0, 0.8438, 1.0, 0.8438, 0.5, 0.8438, 0.5, 0.8438, 1.0, 0.8125, 1.0, 0.8125, 0.5, 0.8125, 0.5, 0.8125, 1.0, 0.7812, 1.0, 0.7812, 0.5, 0.7812, 0.5, 0.7812, 1.0, 0.75, 1.0, 0.75, 0.5, 0.75, 0.5, 0.75, 1.0, 0.7188, 1.0, 0.7188, 0.5, 0.7188, 0.5, 0.7188, 1.0, 0.6875, 1.0, 0.6875, 0.5, 0.6875, 0.5, 0.6875, 1.0, 0.6562, 1.0, 0.6562, 0.5, 0.6562, 0.5, 0.6562, 1.0, 0.625, 1.0, 0.625, 0.5, 0.625, 0.5, 0.625, 1.0, 0.5938, 1.0, 0.5938, 0.5, 0.5938, 0.5, 0.5938, 1.0, 0.5625, 1.0, 0.5625, 0.5, 0.5625, 0.5, 0.5625, 1.0, 0.5312, 1.0, 0.5312, 0.5, 0.5312, 0.5, 0.5312, 1.0, 0.5, 1.0, 0.5, 0.5, 0.5, 0.5, 0.5, 1.0, 0.4688, 1.0, 0.4688, 0.5, 0.4688, 0.5, 0.4688, 1.0, 0.4375, 1.0, 0.4375, 0.5, 0.4375, 0.5, 0.4375, 1.0, 0.4062, 1.0, 0.4062, 0.5, 0.4062, 0.5, 0.4062, 1.0, 0.375, 1.0, 0.375, 0.5, 0.375, 0.5, 0.375, 1.0, 0.3438, 1.0, 0.3438, 0.5, 0.3438, 0.5, 0.3438, 1.0, 0.3125, 1.0, 0.3125, 0.5, 0.3125, 0.5, 0.3125, 1.0, 0.2812, 1.0, 0.2812, 0.5, 0.2812, 0.5, 0.2812, 1.0, 0.25, 1.0, 0.25, 0.5, 0.25, 0.5, 0.25, 1.0, 0.2188, 1.0, 0.2188, 0.5, 0.2188, 0.5, 0.2188, 1.0, 0.1875, 1.0, 0.1875, 0.5, 0.1875, 0.5, 0.1875, 1.0, 0.1562, 1.0, 0.1562, 0.5, 0.1562, 0.5, 0.1562, 1.0, 0.125, 1.0, 0.125, 0.5, 0.125, 0.5, 0.125, 1.0, 0.09375, 1.0, 0.09375, 0.5, 0.09375, 0.5, 0.09375, 1.0, 0.0625, 1.0, 0.0625, 0.5, 0.2968, 0.4854, 0.25, 0.49, 0.2032, 0.4854, 0.1582, 0.4717, 0.1167, 0.4496, 0.08029, 0.4197, 0.05045, 0.3833, 0.02827, 0.3418, 0.01461, 0.2968, 0.01, 0.25, 0.01461, 0.2032, 0.02827, 0.1582, 0.05045, 0.1167, 0.08029, 0.08029, 0.1167, 0.05045, 0.1582, 0.02827, 0.2032, 0.01461, 0.25, 0.01, 0.2968, 0.01461, 0.3418, 0.02827, 0.3833, 0.05045, 0.4197, 0.08029, 0.4496, 0.1167, 0.4717, 0.1582, 0.4854, 0.2032, 0.49, 0.25, 0.4854, 0.2968, 0.4717, 0.3418, 0.4496, 0.3833, 0.4197, 0.4197, 0.3833, 0.4496, 0.3418, 0.4717, 0.0625, 0.5, 0.0625, 1.0, 0.03125, 1.0, 0.03125, 0.5, 0.03125, 0.5, 0.03125, 1.0, 0.0, 1.0, 0.0, 0.5, 0.75, 0.49, 0.7968, 0.4854, 0.8418, 0.4717, 0.8833, 0.4496, 0.9197, 0.4197, 0.9496, 0.3833, 0.9717, 0.3418, 0.9854, 0.2968, 0.99, 0.25, 0.9854, 0.2032, 0.9717, 0.1582, 0.9496, 0.1167, 0.9197, 0.08029, 0.8833, 0.05045, 0.8418, 0.02827, 0.7968, 0.01461, 0.75, 0.01, 0.7032, 0.01461, 0.6582, 0.02827, 0.6167, 0.05045, 0.5803, 0.08029, 0.5504, 0.1167, 0.5283, 0.1582, 0.5146, 0.2032, 0.51, 0.25, 0.5146, 0.2968, 0.5283, 0.3418, 0.5504, 0.3833, 0.5803, 0.4197, 0.6167, 0.4496, 0.6582, 0.4717, 0.7032, 0.4854])
me_cylinder.update()
arm_armature = bpy.data.armatures.new('Armature')  # bones are not reproduced

# ---- objects
ob_cube = bpy.data.objects.new('Cube', me_cube)
ob_armature = bpy.data.objects.new('Armature', arm_armature)
ob_cylinder = bpy.data.objects.new('Cylinder', me_cylinder)

# ---- transforms, parenting, visibility, modifiers, constraints
ob_cube.parent = ob_armature
ob_cube.matrix_parent_inverse = Matrix(((1.506, -0.0, 0.0, 0.005862), (-0.0, 1.506, -0.0, -0.006197), (0.0, -0.0, 1.506, -0.02729), (-0.0, 0.0, -0.0, 1.0)))
ob_cube.location = (0.0157, -0.04182, 1.062)
ob_cube.rotation_euler = (0.0, -1.566, 0.0)
ob_cube.scale = (0.08861, 0.08861, 0.08861)
ob_cube.lock_rotations_4d = False
ob_cube.empty_display_type = 'ARROWS'
ob_cube.lineart.crease_threshold = 0.0
_vg = ob_cube.vertex_groups.new(name='Bone')
for _i, _w in zip([0, 1, 2, 3, 4, 5, 6, 7, 8, 9, 10, 11, 12, 13, 14, 15, 16, 17, 19, 20, 21, 22, 23, 24, 25, 26, 27, 28, 29, 30, 31, 32, 33, 34, 35, 36, 38, 40, 44, 51, 52, 53, 54, 55, 56, 57, 58, 59, 60, 61, 62, 63, 64, 65, 66, 67, 68, 69, 70, 71, 72, 73, 74, 75, 76, 77, 78, 79, 80, 81, 82, 83, 84, 85, 86, 87, 88, 89, 90, 91, 92, 93, 94, 95, 96, 97, 98, 99, 100, 101, 102, 103, 104, 105, 106, 107, 108, 109, 110, 111, 112, 113, 114, 115, 116, 117, 118, 119, 120, 121, 122, 123, 124, 125, 126, 127, 128, 129, 130, 131, 132, 133, 135, 136, 137, 155, 156], [1.0, 1.0, 1.0, 1.0, 1.0, 1.0, 1.0, 1.0, 1.0, 0.9999, 0.9997, 0.9998, 0.9964, 0.9901, 0.9553, 0.981, 0.8134, 0.04945, 1.0, 1.0, 1.0, 1.0, 1.0, 1.0, 1.0, 1.0, 1.0, 1.0, 1.0, 0.9993, 0.9994, 0.9974, 0.9367, 0.7412, 0.3979, 0.08383, 0.1106, 0.2967, 0.0431, 1.0, 1.0, 1.0, 1.0, 1.0, 1.0, 1.0, 1.0, 1.0, 1.0, 1.0, 1.0, 1.0, 1.0, 1.0, 1.0, 1.0, 1.0, 1.0, 1.0, 1.0, 0.9999, 0.9999, 1.0, 0.9998, 0.9995, 0.9999, 0.9994, 0.9987, 0.9981, 0.9967, 0.9967, 0.9964, 0.9959, 0.996, 0.9934, 0.9955, 0.9912, 0.9843, 0.972, 0.9476, 0.9095, 0.8292, 1.0, 1.0, 1.0, 1.0, 1.0, 1.0, 1.0, 1.0, 1.0, 1.0, 1.0, 1.0, 1.0, 1.0, 1.0, 1.0, 1.0, 1.0, 1.0, 1.0, 1.0, 1.0, 0.9999, 1.0, 0.9999, 0.9999, 0.9999, 0.9999, 0.9999, 0.9988, 0.9993, 0.9997, 0.9981, 0.9937, 0.9897, 0.9773, 0.8668, 0.8811, 0.7931, 0.5226, 0.796, 0.03591, 0.198, 0.01626, 0.02592]): _vg.add([_i], _w, 'REPLACE')
_vg = ob_cube.vertex_groups.new(name='Bone.001')
for _i, _w in zip([14, 16, 17, 33, 34, 35, 36, 37, 38, 39, 40, 41, 42, 43, 44, 49, 92, 130, 135, 136], [0.03642, 0.1794, 0.798, 0.06007, 0.251, 0.593, 0.8899, 0.9237, 0.7877, 0.1363, 0.6076, 0.7831, 0.2046, 0.09764, 0.5194, 0.09379, 0.05476, 0.1041, 0.01269, 0.05592]): _vg.add([_i], _w, 'REPLACE')
_vg = ob_cube.vertex_groups.new(name='Bone.003')
for _i, _w in zip([17, 18, 35, 36, 37, 39, 41, 42, 43, 45], [0.1226, 0.1197, 0.0001224, 0.00881, 0.03355, 0.7914, 0.06132, 0.6136, 0.0465, 0.01058]): _vg.add([_i], _w, 'REPLACE')
_vg = ob_cube.vertex_groups.new(name='Bone.002')
for _i, _w in zip([18, 39, 41, 42, 45, 46, 48], [0.8756, 0.06705, 0.05604, 0.1161, 1.0, 0.9724, 1.004]): _vg.add([_i], _w, 'REPLACE')
_vg = ob_cube.vertex_groups.new(name='Bone.004')
for _i, _w in zip([17, 37, 38, 40, 41, 42, 43, 44, 47, 49, 134, 136, 141, 142, 143, 145], [0.02697, 0.04399, 0.07313, 0.05806, 0.0854, 0.06108, 0.8153, 0.3309, 0.8574, 0.8154, 0.03314, 0.0302, 0.7916, 0.01502, 0.02903, 0.03419]): _vg.add([_i], _w, 'REPLACE')
_vg = ob_cube.vertex_groups.new(name='Bone.009')
for _i, _w in zip([44, 50, 136, 140, 141, 142, 143, 145, 146], [0.07443, 0.07046, 0.008284, 0.8438, 0.1182, 0.02654, 0.2247, 0.06585, 0.003581]): _vg.add([_i], _w, 'REPLACE')
_vg = ob_cube.vertex_groups.new(name='Bone.008')
for _i, _w in zip([49, 140, 141, 143, 144, 145, 146, 147], [0.02399, 0.0594, 0.05369, 0.003203, 0.9732, 0.9119, 1.0, 1.029]): _vg.add([_i], _w, 'REPLACE')
_vg = ob_cube.vertex_groups.new(name='Bone.005')
for _i, _w in zip([38, 40, 44, 47, 50, 92, 93, 132, 133, 134, 135, 136, 137, 138, 140, 141, 142, 143, 148, 149, 152, 153, 155, 157], [0.02865, 0.03918, 0.1624, 0.07559, 0.8765, 0.009485, 0.00266, 0.009413, 0.01781, 0.1479, 0.07123, 0.7642, 0.02625, 0.03821, 0.06796, 0.01298, 0.834, 0.6602, 0.01742, 0.0004546, 0.0789, 0.08839, 0.003069, 0.3368]): _vg.add([_i], _w, 'REPLACE')
_vg = ob_cube.vertex_groups.new(name='Bone.011')
_vg = ob_cube.vertex_groups.new(name='Bone.010')
for _i, _w in zip([50, 143, 148, 149, 150, 151, 157], [0.001952, 0.03107, 0.9427, 0.9952, 0.9874, 1.004, 0.002909]): _vg.add([_i], _w, 'REPLACE')
_vg = ob_cube.vertex_groups.new(name='Bone.006')
for _i, _w in zip([50, 134, 136, 137, 138, 139, 142, 152, 153, 154, 155, 156, 157, 159, 160, 166], [0.01424, 0.758, 0.02149, 0.02082, 0.7234, 0.04712, 0.08547, 0.877, 0.829, 0.6588, 0.159, 0.005148, 0.5906, 0.1071, 0.04232, 0.02288]): _vg.add([_i], _w, 'REPLACE')
_vg = ob_cube.vertex_groups.new(name='Bone.013')
for _i, _w in zip([138, 153, 159, 165], [0.05912, 0.07293, 0.1073, 0.003931]): _vg.add([_i], _w, 'REPLACE')
_vg = ob_cube.vertex_groups.new(name='Bone.012')
for _i, _w in zip([138, 157, 162, 165, 166], [0.004248, 0.0233, 1.009, 1.0, 0.968]): _vg.add([_i], _w, 'REPLACE')
_vg = ob_cube.vertex_groups.new(name='Bone.007')
for _i, _w in zip([91, 93, 131, 132, 133, 135, 136, 137, 138, 139, 154, 155, 156, 158, 159, 160, 164], [0.03677, 0.16, 0.09864, 0.23, 0.5171, 0.1143, 0.03452, 0.6814, 0.1368, 0.7097, 0.2063, 0.7554, 0.8395, 0.07977, 0.6768, 0.1441, 0.02875]): _vg.add([_i], _w, 'REPLACE')
_vg = ob_cube.vertex_groups.new(name='Bone.015')
for _i, _w in zip([133, 135, 137, 139, 154, 156, 158, 159, 160, 161, 164], [0.15, 0.004986, 0.07731, 0.2007, 0.06902, 0.001898, 0.8038, 0.0661, 0.7814, 0.05506, 0.1262]): _vg.add([_i], _w, 'REPLACE')
_vg = ob_cube.vertex_groups.new(name='Bone.014')
for _i, _w in zip([156, 158, 159, 161, 163, 164], [0.05376, 0.09585, 0.007773, 0.9416, 0.9779, 0.8854]): _vg.add([_i], _w, 'REPLACE')
_m = ob_cube.modifiers.new('Armature', 'ARMATURE')
_m.object = ob_armature
_m.use_deform_preserve_volume = True
_m = ob_cube.modifiers.new('Cast', 'CAST')
_m.cast_type = 'CYLINDER'
_m.object = ob_cylinder
_m.use_z = False
_m.factor = 0.012
_m.radius = 13.46
_m.size = 19.1
ob_armature.location = (0.003944, -0.007638, 0.01236)
ob_armature.rotation_euler = (-1.528, 0.2023, -0.02245)
ob_armature.scale = (0.3633, 0.3633, -0.3633)
ob_cylinder.location = (0.0, 0.0, 0.06948)
ob_cylinder.scale = (0.1459, 0.1459, 0.1197)
ob_cylinder.hide_render = True

# ---- collection membership
col_collection.objects.link(ob_cube)
col_collection.objects.link(ob_armature)
col_collection.objects.link(ob_cylinder)

# ---- scene / render settings (as saved in the file)
scene.frame_start = 1; scene.frame_end = 16; scene.frame_set(6)
scene.render.engine = 'BLENDER_EEVEE_NEXT'
scene.render.fps = 10
scene.cycles.sampling_pattern = 'TABULATED_SOBOL'
scene.cycles.use_light_tree = False
scene.view_settings.view_transform = 'Filmic'
bpy.context.view_layer.update()

# ---- added for rendering (the .blend has no active camera and no usable light): camera, sun
cam_auto = bpy.data.cameras.new('AutoCamera')
cam_auto.lens = 50.0
cam_auto.sensor_width = 36.0
cam_auto.clip_end = 1000.0
ob_auto_camera = bpy.data.objects.new('AutoCamera', cam_auto)
scene.collection.objects.link(ob_auto_camera)
ob_auto_camera.location = (0.949485, -1.47405, 0.799831)
ob_auto_camera.rotation_euler = (1.09748, -7.21219e-08, 0.694738)
scene.camera = ob_auto_camera
light_auto_sun = bpy.data.lights.new('AutoSun', 'SUN')
light_auto_sun.energy = 3.0
light_auto_sun.angle = 0.0523599
ob_auto_sun = bpy.data.objects.new('AutoSun', light_auto_sun)
scene.collection.objects.link(ob_auto_sun)
ob_auto_sun.rotation_euler = (0.872665, 0.174533, 0.523599)
bpy.context.view_layer.update()
